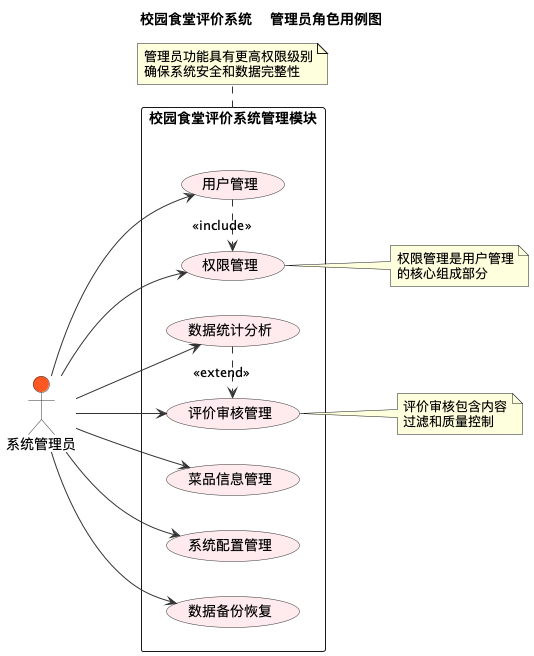

The diagram above was rendered by PlantUML. Its source (embedded in the PNG):
@startuml
!define ADMIN_COLOR #FF5722
!define USECASE_COLOR #FFEBEE
!define SYSTEM_COLOR #E8F5E9

skinparam usecase {
  BackgroundColor USECASE_COLOR
  BorderColor #333333
  ArrowColor #333333
}

skinparam actor {
  BackgroundColor #FFFFFF
  BorderColor #333333
}

title 校园食堂评价系统 - 管理员角色用例图

left to right direction

actor "系统管理员" as Admin ADMIN_COLOR

rectangle "校园食堂评价系统管理模块" as AdminSystem {
  usecase "用户管理" as AU1
  usecase "菜品信息管理" as AU2
  usecase "评价审核管理" as AU3
  usecase "数据统计分析" as AU4
  usecase "系统配置管理" as AU5
  usecase "权限管理" as AU6
  usecase "数据备份恢复" as AU7
}

Admin --> AU1
Admin --> AU2
Admin --> AU3
Admin --> AU4
Admin --> AU5
Admin --> AU6
Admin --> AU7

AU1 .> AU6 : <<include>>
AU4 .> AU3 : <<extend>>

note right of AU3
  评价审核包含内容
  过滤和质量控制
end note

note right of AU6
  权限管理是用户管理
  的核心组成部分
end note

note bottom of AdminSystem
  管理员功能具有更高权限级别
  确保系统安全和数据完整性
end note

@enduml